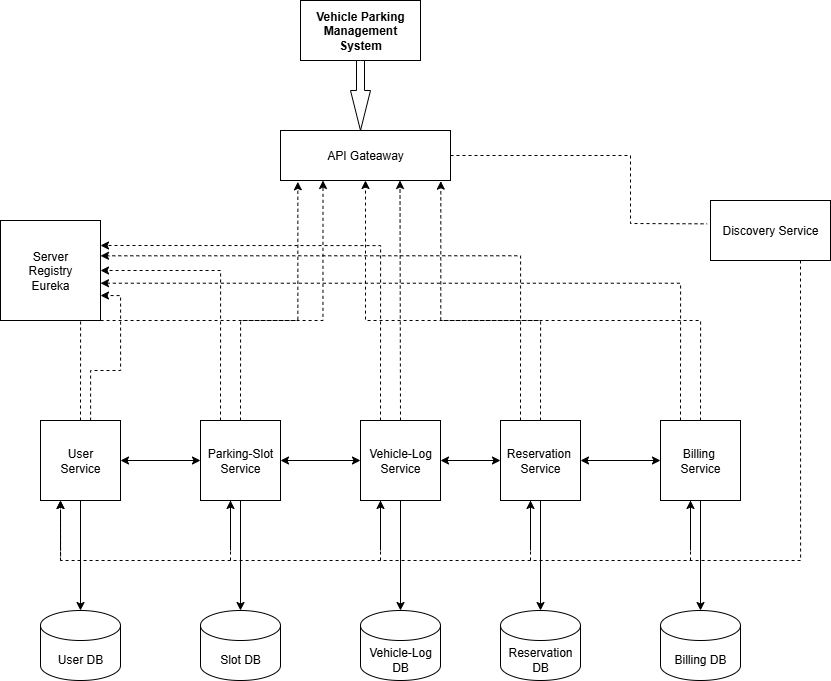

The diagram above was exported from draw.io. Its source (the exported page's mxGraphModel, read from the mxfile embedded in the PNG):
<mxGraphModel dx="1415" dy="836" grid="1" gridSize="10" guides="1" tooltips="1" connect="1" arrows="1" fold="1" page="1" pageScale="1" pageWidth="850" pageHeight="1100" math="0" shadow="0">
  <root>
    <mxCell id="0" />
    <mxCell id="1" parent="0" />
    <mxCell id="BXm2bFPFOP5h0Zw0gi1z-1" value="Vehicle Parking Management System" style="rounded=0;whiteSpace=wrap;html=1;fontStyle=1" parent="1" vertex="1">
      <mxGeometry x="310" y="10" width="120" height="60" as="geometry" />
    </mxCell>
    <mxCell id="BXm2bFPFOP5h0Zw0gi1z-2" value="API Gateaway" style="rounded=0;whiteSpace=wrap;html=1;" parent="1" vertex="1">
      <mxGeometry x="290" y="140" width="170" height="50" as="geometry" />
    </mxCell>
    <mxCell id="HepQhW8swBbhfXraJgDB-35" style="edgeStyle=orthogonalEdgeStyle;rounded=0;orthogonalLoop=1;jettySize=auto;html=1;exitX=0.5;exitY=0;exitDx=0;exitDy=0;dashed=1;entryX=0.102;entryY=1.027;entryDx=0;entryDy=0;entryPerimeter=0;" edge="1" parent="1" source="BXm2bFPFOP5h0Zw0gi1z-3" target="BXm2bFPFOP5h0Zw0gi1z-2">
      <mxGeometry relative="1" as="geometry">
        <mxPoint x="307" y="200" as="targetPoint" />
        <Array as="points">
          <mxPoint x="90" y="330" />
          <mxPoint x="307" y="330" />
        </Array>
      </mxGeometry>
    </mxCell>
    <mxCell id="HepQhW8swBbhfXraJgDB-44" style="edgeStyle=orthogonalEdgeStyle;rounded=0;orthogonalLoop=1;jettySize=auto;html=1;exitX=0.25;exitY=0;exitDx=0;exitDy=0;entryX=1;entryY=0.75;entryDx=0;entryDy=0;dashed=1;" edge="1" parent="1" source="BXm2bFPFOP5h0Zw0gi1z-3" target="HepQhW8swBbhfXraJgDB-1">
      <mxGeometry relative="1" as="geometry">
        <Array as="points">
          <mxPoint x="100" y="430" />
          <mxPoint x="100" y="380" />
          <mxPoint x="130" y="380" />
          <mxPoint x="130" y="305" />
        </Array>
      </mxGeometry>
    </mxCell>
    <mxCell id="HepQhW8swBbhfXraJgDB-48" style="edgeStyle=orthogonalEdgeStyle;rounded=0;orthogonalLoop=1;jettySize=auto;html=1;exitX=0.5;exitY=0;exitDx=0;exitDy=0;entryX=0.25;entryY=1;entryDx=0;entryDy=0;dashed=1;" edge="1" parent="1" source="BXm2bFPFOP5h0Zw0gi1z-4" target="BXm2bFPFOP5h0Zw0gi1z-2">
      <mxGeometry relative="1" as="geometry">
        <Array as="points">
          <mxPoint x="250" y="330" />
          <mxPoint x="333" y="330" />
        </Array>
      </mxGeometry>
    </mxCell>
    <mxCell id="HepQhW8swBbhfXraJgDB-50" style="edgeStyle=orthogonalEdgeStyle;rounded=0;orthogonalLoop=1;jettySize=auto;html=1;exitX=0.25;exitY=0;exitDx=0;exitDy=0;entryX=1;entryY=0.5;entryDx=0;entryDy=0;dashed=1;" edge="1" parent="1" source="BXm2bFPFOP5h0Zw0gi1z-4" target="HepQhW8swBbhfXraJgDB-1">
      <mxGeometry relative="1" as="geometry" />
    </mxCell>
    <mxCell id="BXm2bFPFOP5h0Zw0gi1z-4" value="Parking-Slot&lt;div&gt;Service&lt;/div&gt;" style="whiteSpace=wrap;html=1;aspect=fixed;" parent="1" vertex="1">
      <mxGeometry x="210" y="430" width="80" height="80" as="geometry" />
    </mxCell>
    <mxCell id="HepQhW8swBbhfXraJgDB-54" style="edgeStyle=orthogonalEdgeStyle;rounded=0;orthogonalLoop=1;jettySize=auto;html=1;exitX=0.25;exitY=0;exitDx=0;exitDy=0;entryX=1;entryY=0.25;entryDx=0;entryDy=0;dashed=1;" edge="1" parent="1" source="BXm2bFPFOP5h0Zw0gi1z-5" target="HepQhW8swBbhfXraJgDB-1">
      <mxGeometry relative="1" as="geometry" />
    </mxCell>
    <mxCell id="BXm2bFPFOP5h0Zw0gi1z-5" value="Vehicle-Log&lt;div&gt;Service&lt;/div&gt;" style="whiteSpace=wrap;html=1;aspect=fixed;" parent="1" vertex="1">
      <mxGeometry x="370" y="430" width="80" height="80" as="geometry" />
    </mxCell>
    <mxCell id="BXm2bFPFOP5h0Zw0gi1z-6" value="Billing&amp;nbsp;&lt;br&gt;Service" style="whiteSpace=wrap;html=1;aspect=fixed;" parent="1" vertex="1">
      <mxGeometry x="670" y="430" width="80" height="80" as="geometry" />
    </mxCell>
    <mxCell id="HepQhW8swBbhfXraJgDB-1" value="Server&lt;br&gt;Registry&lt;br&gt;Eureka" style="whiteSpace=wrap;html=1;aspect=fixed;" vertex="1" parent="1">
      <mxGeometry x="10" y="230" width="100" height="100" as="geometry" />
    </mxCell>
    <mxCell id="HepQhW8swBbhfXraJgDB-60" style="edgeStyle=orthogonalEdgeStyle;rounded=0;orthogonalLoop=1;jettySize=auto;html=1;exitX=0.75;exitY=1;exitDx=0;exitDy=0;entryX=0.25;entryY=1;entryDx=0;entryDy=0;dashed=1;" edge="1" parent="1" source="HepQhW8swBbhfXraJgDB-2" target="BXm2bFPFOP5h0Zw0gi1z-3">
      <mxGeometry relative="1" as="geometry">
        <mxPoint x="810" y="290" as="sourcePoint" />
        <mxPoint x="70" y="530" as="targetPoint" />
        <Array as="points">
          <mxPoint x="810" y="570" />
          <mxPoint x="70" y="570" />
        </Array>
      </mxGeometry>
    </mxCell>
    <mxCell id="HepQhW8swBbhfXraJgDB-2" value="Discovery Service" style="rounded=0;whiteSpace=wrap;html=1;" vertex="1" parent="1">
      <mxGeometry x="720" y="210" width="120" height="60" as="geometry" />
    </mxCell>
    <mxCell id="HepQhW8swBbhfXraJgDB-3" value="User DB" style="shape=cylinder3;whiteSpace=wrap;html=1;boundedLbl=1;backgroundOutline=1;size=15;" vertex="1" parent="1">
      <mxGeometry x="50" y="620" width="80" height="70" as="geometry" />
    </mxCell>
    <mxCell id="HepQhW8swBbhfXraJgDB-4" value="Slot DB" style="shape=cylinder3;whiteSpace=wrap;html=1;boundedLbl=1;backgroundOutline=1;size=15;" vertex="1" parent="1">
      <mxGeometry x="210" y="620" width="80" height="70" as="geometry" />
    </mxCell>
    <mxCell id="HepQhW8swBbhfXraJgDB-7" value="Vehicle-Log DB" style="shape=cylinder3;whiteSpace=wrap;html=1;boundedLbl=1;backgroundOutline=1;size=15;" vertex="1" parent="1">
      <mxGeometry x="370" y="620" width="80" height="70" as="geometry" />
    </mxCell>
    <mxCell id="HepQhW8swBbhfXraJgDB-8" value="Reservation DB" style="shape=cylinder3;whiteSpace=wrap;html=1;boundedLbl=1;backgroundOutline=1;size=15;" vertex="1" parent="1">
      <mxGeometry x="510" y="620" width="80" height="70" as="geometry" />
    </mxCell>
    <mxCell id="HepQhW8swBbhfXraJgDB-9" value="Billing DB" style="shape=cylinder3;whiteSpace=wrap;html=1;boundedLbl=1;backgroundOutline=1;size=15;" vertex="1" parent="1">
      <mxGeometry x="670" y="620" width="80" height="70" as="geometry" />
    </mxCell>
    <mxCell id="HepQhW8swBbhfXraJgDB-12" value="" style="html=1;shadow=0;dashed=0;align=center;verticalAlign=middle;shape=mxgraph.arrows2.arrow;dy=0.6;dx=40;direction=south;notch=0;" vertex="1" parent="1">
      <mxGeometry x="360" y="70" width="20" height="70" as="geometry" />
    </mxCell>
    <mxCell id="HepQhW8swBbhfXraJgDB-15" value="" style="endArrow=classic;startArrow=classic;html=1;rounded=0;entryX=0;entryY=0.5;entryDx=0;entryDy=0;exitX=1;exitY=0.5;exitDx=0;exitDy=0;" edge="1" parent="1" source="BXm2bFPFOP5h0Zw0gi1z-3" target="BXm2bFPFOP5h0Zw0gi1z-4">
      <mxGeometry width="50" height="50" relative="1" as="geometry">
        <mxPoint x="130" y="295" as="sourcePoint" />
        <mxPoint x="180" y="245" as="targetPoint" />
      </mxGeometry>
    </mxCell>
    <mxCell id="HepQhW8swBbhfXraJgDB-16" value="" style="endArrow=classic;startArrow=classic;html=1;rounded=0;entryX=0;entryY=0.5;entryDx=0;entryDy=0;" edge="1" parent="1" source="BXm2bFPFOP5h0Zw0gi1z-4" target="BXm2bFPFOP5h0Zw0gi1z-5">
      <mxGeometry width="50" height="50" relative="1" as="geometry">
        <mxPoint x="280" y="329.5" as="sourcePoint" />
        <mxPoint x="360" y="329.5" as="targetPoint" />
      </mxGeometry>
    </mxCell>
    <mxCell id="HepQhW8swBbhfXraJgDB-18" value="" style="endArrow=classic;startArrow=classic;html=1;rounded=0;entryX=0;entryY=0.5;entryDx=0;entryDy=0;exitX=1;exitY=0.5;exitDx=0;exitDy=0;" edge="1" parent="1" source="BXm2bFPFOP5h0Zw0gi1z-7" target="BXm2bFPFOP5h0Zw0gi1z-6">
      <mxGeometry width="50" height="50" relative="1" as="geometry">
        <mxPoint x="620" y="330" as="sourcePoint" />
        <mxPoint x="670" y="329.5" as="targetPoint" />
      </mxGeometry>
    </mxCell>
    <mxCell id="HepQhW8swBbhfXraJgDB-19" value="" style="endArrow=classic;html=1;rounded=0;entryX=0.5;entryY=0;entryDx=0;entryDy=0;entryPerimeter=0;" edge="1" parent="1" source="HepQhW8swBbhfXraJgDB-65" target="HepQhW8swBbhfXraJgDB-3">
      <mxGeometry width="50" height="50" relative="1" as="geometry">
        <mxPoint x="90" y="370" as="sourcePoint" />
        <mxPoint x="140" y="320" as="targetPoint" />
      </mxGeometry>
    </mxCell>
    <mxCell id="HepQhW8swBbhfXraJgDB-20" value="" style="endArrow=classic;html=1;rounded=0;entryX=0.5;entryY=0;entryDx=0;entryDy=0;entryPerimeter=0;" edge="1" parent="1" source="BXm2bFPFOP5h0Zw0gi1z-4" target="HepQhW8swBbhfXraJgDB-4">
      <mxGeometry width="50" height="50" relative="1" as="geometry">
        <mxPoint x="249.5" y="510" as="sourcePoint" />
        <mxPoint x="249.5" y="570" as="targetPoint" />
      </mxGeometry>
    </mxCell>
    <mxCell id="HepQhW8swBbhfXraJgDB-23" value="" style="endArrow=classic;html=1;rounded=0;entryX=0.5;entryY=0;entryDx=0;entryDy=0;entryPerimeter=0;exitX=0.5;exitY=1;exitDx=0;exitDy=0;" edge="1" parent="1" source="BXm2bFPFOP5h0Zw0gi1z-6" target="HepQhW8swBbhfXraJgDB-9">
      <mxGeometry width="50" height="50" relative="1" as="geometry">
        <mxPoint x="717" y="510" as="sourcePoint" />
        <mxPoint x="723" y="570" as="targetPoint" />
      </mxGeometry>
    </mxCell>
    <mxCell id="HepQhW8swBbhfXraJgDB-39" style="edgeStyle=orthogonalEdgeStyle;rounded=0;orthogonalLoop=1;jettySize=auto;html=1;dashed=1;exitX=0.5;exitY=0;exitDx=0;exitDy=0;" edge="1" parent="1" source="BXm2bFPFOP5h0Zw0gi1z-5">
      <mxGeometry relative="1" as="geometry">
        <mxPoint x="409.5" y="280" as="sourcePoint" />
        <mxPoint x="409.5" y="190" as="targetPoint" />
      </mxGeometry>
    </mxCell>
    <mxCell id="HepQhW8swBbhfXraJgDB-42" style="edgeStyle=orthogonalEdgeStyle;rounded=0;orthogonalLoop=1;jettySize=auto;html=1;exitX=0.5;exitY=0;exitDx=0;exitDy=0;entryX=0.943;entryY=1.013;entryDx=0;entryDy=0;entryPerimeter=0;dashed=1;" edge="1" parent="1" source="BXm2bFPFOP5h0Zw0gi1z-6" target="BXm2bFPFOP5h0Zw0gi1z-2">
      <mxGeometry relative="1" as="geometry">
        <Array as="points">
          <mxPoint x="710" y="330" />
          <mxPoint x="450" y="330" />
        </Array>
      </mxGeometry>
    </mxCell>
    <mxCell id="HepQhW8swBbhfXraJgDB-43" value="" style="endArrow=classic;startArrow=classic;html=1;rounded=0;entryX=0;entryY=0.5;entryDx=0;entryDy=0;exitX=1;exitY=0.5;exitDx=0;exitDy=0;" edge="1" parent="1" source="BXm2bFPFOP5h0Zw0gi1z-5" target="BXm2bFPFOP5h0Zw0gi1z-7">
      <mxGeometry width="50" height="50" relative="1" as="geometry">
        <mxPoint x="460" y="330" as="sourcePoint" />
        <mxPoint x="500" y="330" as="targetPoint" />
        <Array as="points" />
      </mxGeometry>
    </mxCell>
    <mxCell id="HepQhW8swBbhfXraJgDB-49" style="edgeStyle=orthogonalEdgeStyle;rounded=0;orthogonalLoop=1;jettySize=auto;html=1;exitX=0.5;exitY=0;exitDx=0;exitDy=0;entryX=0.5;entryY=1;entryDx=0;entryDy=0;dashed=1;" edge="1" parent="1" source="BXm2bFPFOP5h0Zw0gi1z-7" target="BXm2bFPFOP5h0Zw0gi1z-2">
      <mxGeometry relative="1" as="geometry">
        <Array as="points">
          <mxPoint x="550" y="330" />
          <mxPoint x="375" y="330" />
        </Array>
      </mxGeometry>
    </mxCell>
    <mxCell id="HepQhW8swBbhfXraJgDB-55" style="edgeStyle=orthogonalEdgeStyle;rounded=0;orthogonalLoop=1;jettySize=auto;html=1;exitX=0.25;exitY=0;exitDx=0;exitDy=0;entryX=1;entryY=0.353;entryDx=0;entryDy=0;dashed=1;entryPerimeter=0;" edge="1" parent="1" source="BXm2bFPFOP5h0Zw0gi1z-7" target="HepQhW8swBbhfXraJgDB-1">
      <mxGeometry relative="1" as="geometry">
        <mxPoint x="30" y="280" as="targetPoint" />
      </mxGeometry>
    </mxCell>
    <mxCell id="BXm2bFPFOP5h0Zw0gi1z-7" value="Reservation&amp;nbsp;&lt;div&gt;Service&lt;/div&gt;" style="whiteSpace=wrap;html=1;aspect=fixed;" parent="1" vertex="1">
      <mxGeometry x="510" y="430" width="80" height="80" as="geometry" />
    </mxCell>
    <mxCell id="BXm2bFPFOP5h0Zw0gi1z-3" value="User&lt;div&gt;Service&lt;/div&gt;" style="whiteSpace=wrap;html=1;aspect=fixed;" parent="1" vertex="1">
      <mxGeometry x="50" y="430" width="80" height="80" as="geometry" />
    </mxCell>
    <mxCell id="HepQhW8swBbhfXraJgDB-46" style="edgeStyle=orthogonalEdgeStyle;rounded=0;orthogonalLoop=1;jettySize=auto;html=1;exitX=0.5;exitY=1;exitDx=0;exitDy=0;entryX=0.5;entryY=0;entryDx=0;entryDy=0;entryPerimeter=0;" edge="1" parent="1" source="BXm2bFPFOP5h0Zw0gi1z-5" target="HepQhW8swBbhfXraJgDB-7">
      <mxGeometry relative="1" as="geometry" />
    </mxCell>
    <mxCell id="HepQhW8swBbhfXraJgDB-47" style="edgeStyle=orthogonalEdgeStyle;rounded=0;orthogonalLoop=1;jettySize=auto;html=1;exitX=0.5;exitY=1;exitDx=0;exitDy=0;entryX=0.5;entryY=0;entryDx=0;entryDy=0;entryPerimeter=0;" edge="1" parent="1" source="BXm2bFPFOP5h0Zw0gi1z-7" target="HepQhW8swBbhfXraJgDB-8">
      <mxGeometry relative="1" as="geometry" />
    </mxCell>
    <mxCell id="HepQhW8swBbhfXraJgDB-56" style="edgeStyle=orthogonalEdgeStyle;rounded=0;orthogonalLoop=1;jettySize=auto;html=1;exitX=0.25;exitY=0;exitDx=0;exitDy=0;entryX=1;entryY=0.627;entryDx=0;entryDy=0;entryPerimeter=0;dashed=1;" edge="1" parent="1" source="BXm2bFPFOP5h0Zw0gi1z-6" target="HepQhW8swBbhfXraJgDB-1">
      <mxGeometry relative="1" as="geometry" />
    </mxCell>
    <mxCell id="HepQhW8swBbhfXraJgDB-58" value="" style="endArrow=none;dashed=1;html=1;rounded=0;entryX=-0.028;entryY=0.389;entryDx=0;entryDy=0;entryPerimeter=0;exitX=1;exitY=0.5;exitDx=0;exitDy=0;" edge="1" parent="1" source="BXm2bFPFOP5h0Zw0gi1z-2" target="HepQhW8swBbhfXraJgDB-2">
      <mxGeometry width="50" height="50" relative="1" as="geometry">
        <mxPoint x="460" y="140" as="sourcePoint" />
        <mxPoint x="510" y="90" as="targetPoint" />
        <Array as="points">
          <mxPoint x="580" y="165" />
          <mxPoint x="640" y="165" />
          <mxPoint x="640" y="233" />
        </Array>
      </mxGeometry>
    </mxCell>
    <mxCell id="HepQhW8swBbhfXraJgDB-66" value="" style="endArrow=classic;html=1;rounded=0;entryX=0.5;entryY=0;entryDx=0;entryDy=0;entryPerimeter=0;" edge="1" parent="1" source="BXm2bFPFOP5h0Zw0gi1z-3" target="HepQhW8swBbhfXraJgDB-65">
      <mxGeometry width="50" height="50" relative="1" as="geometry">
        <mxPoint x="90" y="510" as="sourcePoint" />
        <mxPoint x="90" y="620" as="targetPoint" />
      </mxGeometry>
    </mxCell>
    <mxCell id="HepQhW8swBbhfXraJgDB-65" value="" style="line;strokeWidth=1;fillColor=none;align=left;verticalAlign=middle;spacingTop=-1;spacingLeft=3;spacingRight=3;rotatable=0;labelPosition=right;points=[];portConstraint=eastwest;strokeColor=inherit;" vertex="1" parent="1">
      <mxGeometry x="70" y="510" width="40" as="geometry" />
    </mxCell>
    <mxCell id="HepQhW8swBbhfXraJgDB-67" value="" style="endArrow=classic;html=1;rounded=0;entryX=0.25;entryY=1;entryDx=0;entryDy=0;dashed=1;" edge="1" parent="1" target="BXm2bFPFOP5h0Zw0gi1z-3">
      <mxGeometry width="50" height="50" relative="1" as="geometry">
        <mxPoint x="70" y="570" as="sourcePoint" />
        <mxPoint x="70" y="520" as="targetPoint" />
      </mxGeometry>
    </mxCell>
    <mxCell id="HepQhW8swBbhfXraJgDB-68" value="" style="endArrow=classic;html=1;rounded=0;entryX=0.25;entryY=1;entryDx=0;entryDy=0;dashed=1;" edge="1" parent="1">
      <mxGeometry width="50" height="50" relative="1" as="geometry">
        <mxPoint x="240" y="570" as="sourcePoint" />
        <mxPoint x="240" y="510" as="targetPoint" />
      </mxGeometry>
    </mxCell>
    <mxCell id="HepQhW8swBbhfXraJgDB-69" value="" style="endArrow=classic;html=1;rounded=0;entryX=0.25;entryY=1;entryDx=0;entryDy=0;dashed=1;" edge="1" parent="1">
      <mxGeometry width="50" height="50" relative="1" as="geometry">
        <mxPoint x="390" y="570" as="sourcePoint" />
        <mxPoint x="390" y="510" as="targetPoint" />
      </mxGeometry>
    </mxCell>
    <mxCell id="HepQhW8swBbhfXraJgDB-70" value="" style="endArrow=classic;html=1;rounded=0;entryX=0.25;entryY=1;entryDx=0;entryDy=0;dashed=1;" edge="1" parent="1">
      <mxGeometry width="50" height="50" relative="1" as="geometry">
        <mxPoint x="540" y="570" as="sourcePoint" />
        <mxPoint x="540" y="510" as="targetPoint" />
      </mxGeometry>
    </mxCell>
    <mxCell id="HepQhW8swBbhfXraJgDB-71" value="" style="endArrow=classic;html=1;rounded=0;entryX=0.25;entryY=1;entryDx=0;entryDy=0;dashed=1;" edge="1" parent="1">
      <mxGeometry width="50" height="50" relative="1" as="geometry">
        <mxPoint x="700" y="570" as="sourcePoint" />
        <mxPoint x="700" y="510" as="targetPoint" />
      </mxGeometry>
    </mxCell>
    <mxCell id="HepQhW8swBbhfXraJgDB-73" value="" style="endArrow=none;html=1;rounded=0;" edge="1" parent="1">
      <mxGeometry width="50" height="50" relative="1" as="geometry">
        <mxPoint x="70" y="560" as="sourcePoint" />
        <mxPoint x="70" y="520" as="targetPoint" />
      </mxGeometry>
    </mxCell>
    <mxCell id="HepQhW8swBbhfXraJgDB-77" value="" style="endArrow=none;html=1;rounded=0;" edge="1" parent="1">
      <mxGeometry width="50" height="50" relative="1" as="geometry">
        <mxPoint x="240" y="560" as="sourcePoint" />
        <mxPoint x="240" y="510" as="targetPoint" />
      </mxGeometry>
    </mxCell>
    <mxCell id="HepQhW8swBbhfXraJgDB-78" value="" style="endArrow=none;html=1;rounded=0;" edge="1" parent="1">
      <mxGeometry width="50" height="50" relative="1" as="geometry">
        <mxPoint x="390" y="560" as="sourcePoint" />
        <mxPoint x="390" y="510" as="targetPoint" />
      </mxGeometry>
    </mxCell>
    <mxCell id="HepQhW8swBbhfXraJgDB-79" value="" style="endArrow=none;html=1;rounded=0;" edge="1" parent="1">
      <mxGeometry width="50" height="50" relative="1" as="geometry">
        <mxPoint x="540" y="560" as="sourcePoint" />
        <mxPoint x="540" y="510" as="targetPoint" />
      </mxGeometry>
    </mxCell>
    <mxCell id="HepQhW8swBbhfXraJgDB-80" value="" style="endArrow=none;html=1;rounded=0;" edge="1" parent="1">
      <mxGeometry width="50" height="50" relative="1" as="geometry">
        <mxPoint x="700" y="560" as="sourcePoint" />
        <mxPoint x="700" y="510" as="targetPoint" />
      </mxGeometry>
    </mxCell>
  </root>
</mxGraphModel>